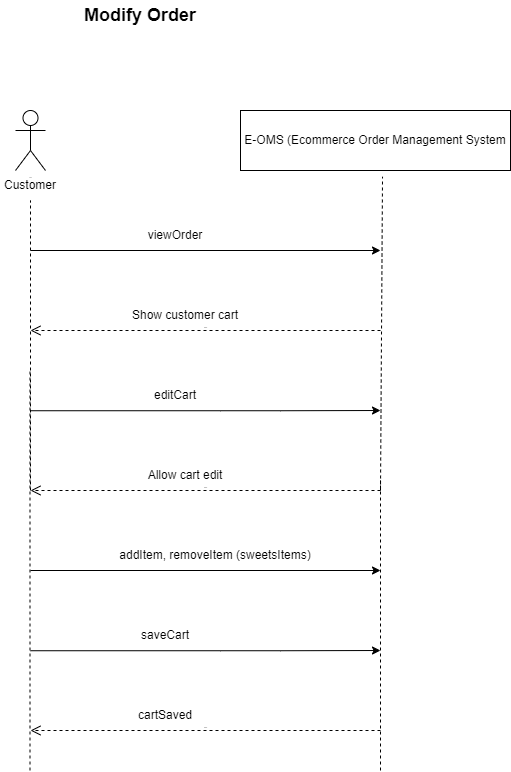

The diagram above was exported from draw.io. Its source (the exported page's mxGraphModel, read from the mxfile embedded in the PNG):
<mxGraphModel dx="1038" dy="539" grid="1" gridSize="10" guides="1" tooltips="1" connect="1" arrows="1" fold="1" page="1" pageScale="1" pageWidth="850" pageHeight="1100" math="0" shadow="0">
  <root>
    <mxCell id="0" />
    <mxCell id="1" parent="0" />
    <mxCell id="ZT5MTakWs7lqE3LlNBpU-1" value="Customer" style="text;html=1;strokeColor=none;fillColor=none;align=center;verticalAlign=middle;whiteSpace=wrap;rounded=0;" parent="1" vertex="1">
      <mxGeometry x="30" y="200" width="60" height="30" as="geometry" />
    </mxCell>
    <mxCell id="ZT5MTakWs7lqE3LlNBpU-2" value="Actor" style="shape=umlActor;verticalLabelPosition=bottom;verticalAlign=top;html=1;outlineConnect=0;fontSize=1;" parent="1" vertex="1">
      <mxGeometry x="45" y="140" width="30" height="60" as="geometry" />
    </mxCell>
    <mxCell id="ZT5MTakWs7lqE3LlNBpU-3" value="" style="endArrow=classic;html=1;rounded=0;fontSize=1;" parent="1" edge="1">
      <mxGeometry width="50" height="50" relative="1" as="geometry">
        <mxPoint x="60" y="280" as="sourcePoint" />
        <mxPoint x="410" y="280" as="targetPoint" />
      </mxGeometry>
    </mxCell>
    <mxCell id="ZT5MTakWs7lqE3LlNBpU-4" value="viewOrder" style="text;html=1;strokeColor=none;fillColor=none;align=center;verticalAlign=middle;whiteSpace=wrap;rounded=0;fontSize=12;" parent="1" vertex="1">
      <mxGeometry x="150" y="250" width="110" height="30" as="geometry" />
    </mxCell>
    <mxCell id="ZT5MTakWs7lqE3LlNBpU-5" value="" style="endArrow=classic;html=1;rounded=0;fontSize=12;" parent="1" edge="1">
      <mxGeometry width="50" height="50" relative="1" as="geometry">
        <mxPoint x="60" y="600" as="sourcePoint" />
        <mxPoint x="410" y="600" as="targetPoint" />
      </mxGeometry>
    </mxCell>
    <mxCell id="ZT5MTakWs7lqE3LlNBpU-6" value="Show customer cart" style="text;html=1;strokeColor=none;fillColor=none;align=center;verticalAlign=middle;whiteSpace=wrap;rounded=0;fontSize=12;" parent="1" vertex="1">
      <mxGeometry x="150" y="330" width="130" height="30" as="geometry" />
    </mxCell>
    <mxCell id="ZT5MTakWs7lqE3LlNBpU-7" value="Allow cart edit" style="text;html=1;strokeColor=none;fillColor=none;align=center;verticalAlign=middle;whiteSpace=wrap;rounded=0;fontSize=12;" parent="1" vertex="1">
      <mxGeometry x="150" y="490" width="130" height="30" as="geometry" />
    </mxCell>
    <mxCell id="ZT5MTakWs7lqE3LlNBpU-10" value="E-OMS (Ecommerce Order Management System" style="rounded=0;whiteSpace=wrap;html=1;fontSize=12&#10;;" parent="1" vertex="1">
      <mxGeometry x="270" y="140" width="270" height="60" as="geometry" />
    </mxCell>
    <mxCell id="ZT5MTakWs7lqE3LlNBpU-11" value="" style="endArrow=classic;html=1;rounded=0;fontSize=12;" parent="1" edge="1">
      <mxGeometry width="50" height="50" relative="1" as="geometry">
        <mxPoint x="60" y="440.24" as="sourcePoint" />
        <mxPoint x="410" y="440" as="targetPoint" />
        <Array as="points">
          <mxPoint x="250" y="440.24" />
          <mxPoint x="310" y="440.24" />
        </Array>
      </mxGeometry>
    </mxCell>
    <mxCell id="ZT5MTakWs7lqE3LlNBpU-15" value="" style="endArrow=classic;html=1;rounded=0;fontSize=12;" parent="1" edge="1">
      <mxGeometry width="50" height="50" relative="1" as="geometry">
        <mxPoint x="60" y="680.24" as="sourcePoint" />
        <mxPoint x="410" y="680" as="targetPoint" />
        <Array as="points">
          <mxPoint x="250" y="680.24" />
          <mxPoint x="310" y="680.24" />
        </Array>
      </mxGeometry>
    </mxCell>
    <mxCell id="ZT5MTakWs7lqE3LlNBpU-16" value="saveCart" style="text;html=1;strokeColor=none;fillColor=none;align=center;verticalAlign=middle;whiteSpace=wrap;rounded=0;fontSize=12;" parent="1" vertex="1">
      <mxGeometry x="130" y="650" width="130" height="30" as="geometry" />
    </mxCell>
    <mxCell id="ZT5MTakWs7lqE3LlNBpU-17" value="return" style="html=1;verticalAlign=bottom;endArrow=open;dashed=1;endSize=8;rounded=0;fontSize=1;" parent="1" edge="1">
      <mxGeometry relative="1" as="geometry">
        <mxPoint x="410" y="760" as="sourcePoint" />
        <mxPoint x="60" y="760" as="targetPoint" />
      </mxGeometry>
    </mxCell>
    <mxCell id="ZT5MTakWs7lqE3LlNBpU-18" value="cartSaved" style="text;html=1;strokeColor=none;fillColor=none;align=center;verticalAlign=middle;whiteSpace=wrap;rounded=0;fontSize=12;" parent="1" vertex="1">
      <mxGeometry x="130" y="730" width="130" height="30" as="geometry" />
    </mxCell>
    <mxCell id="ZT5MTakWs7lqE3LlNBpU-19" value="editCart" style="text;html=1;strokeColor=none;fillColor=none;align=center;verticalAlign=middle;whiteSpace=wrap;rounded=0;fontSize=12;" parent="1" vertex="1">
      <mxGeometry x="140" y="410" width="130" height="30" as="geometry" />
    </mxCell>
    <mxCell id="ZT5MTakWs7lqE3LlNBpU-23" value="" style="endArrow=none;dashed=1;html=1;rounded=0;fontSize=12;" parent="1" target="ZT5MTakWs7lqE3LlNBpU-1" edge="1">
      <mxGeometry width="50" height="50" relative="1" as="geometry">
        <mxPoint x="60" y="520" as="sourcePoint" />
        <mxPoint x="59.5" y="290" as="targetPoint" />
      </mxGeometry>
    </mxCell>
    <mxCell id="ZT5MTakWs7lqE3LlNBpU-24" value="" style="endArrow=none;dashed=1;html=1;rounded=0;fontSize=12;" parent="1" edge="1">
      <mxGeometry width="50" height="50" relative="1" as="geometry">
        <mxPoint x="59.5" y="800" as="sourcePoint" />
        <mxPoint x="59.5" y="400" as="targetPoint" />
      </mxGeometry>
    </mxCell>
    <mxCell id="ZT5MTakWs7lqE3LlNBpU-25" value="" style="endArrow=none;dashed=1;html=1;rounded=0;fontSize=12;entryX=0.526;entryY=1.103;entryDx=0;entryDy=0;entryPerimeter=0;" parent="1" target="ZT5MTakWs7lqE3LlNBpU-10" edge="1">
      <mxGeometry width="50" height="50" relative="1" as="geometry">
        <mxPoint x="410" y="520" as="sourcePoint" />
        <mxPoint x="460" y="310" as="targetPoint" />
      </mxGeometry>
    </mxCell>
    <mxCell id="ZT5MTakWs7lqE3LlNBpU-26" value="" style="endArrow=none;dashed=1;html=1;rounded=0;fontSize=12;" parent="1" edge="1">
      <mxGeometry width="50" height="50" relative="1" as="geometry">
        <mxPoint x="410" y="800" as="sourcePoint" />
        <mxPoint x="410" y="510" as="targetPoint" />
      </mxGeometry>
    </mxCell>
    <mxCell id="PSPuhNdB3ffHk6LUOHhm-1" value="&lt;b&gt;&lt;font style=&quot;font-size: 18px&quot;&gt;Modify Order&lt;/font&gt;&lt;/b&gt;" style="text;html=1;strokeColor=none;fillColor=none;align=center;verticalAlign=middle;whiteSpace=wrap;rounded=0;" parent="1" vertex="1">
      <mxGeometry x="50" y="30" width="240" height="30" as="geometry" />
    </mxCell>
    <mxCell id="PSPuhNdB3ffHk6LUOHhm-3" value="return" style="html=1;verticalAlign=bottom;endArrow=open;dashed=1;endSize=8;rounded=0;fontSize=1;" parent="1" edge="1">
      <mxGeometry relative="1" as="geometry">
        <mxPoint x="410" y="360" as="sourcePoint" />
        <mxPoint x="60" y="360" as="targetPoint" />
      </mxGeometry>
    </mxCell>
    <mxCell id="PSPuhNdB3ffHk6LUOHhm-4" value="return" style="html=1;verticalAlign=bottom;endArrow=open;dashed=1;endSize=8;rounded=0;fontSize=1;" parent="1" edge="1">
      <mxGeometry relative="1" as="geometry">
        <mxPoint x="410" y="520" as="sourcePoint" />
        <mxPoint x="60" y="520" as="targetPoint" />
      </mxGeometry>
    </mxCell>
    <mxCell id="PSPuhNdB3ffHk6LUOHhm-5" value="addItem, removeItem (sweetsItems)" style="text;html=1;strokeColor=none;fillColor=none;align=center;verticalAlign=middle;whiteSpace=wrap;rounded=0;fontSize=12;" parent="1" vertex="1">
      <mxGeometry x="100" y="570" width="290" height="30" as="geometry" />
    </mxCell>
  </root>
</mxGraphModel>